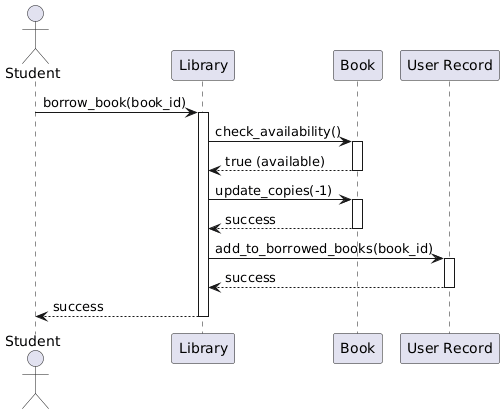

The diagram above was rendered by PlantUML. Its source (embedded in the PNG):
@startuml
actor Student
participant Library
participant Book
participant "User Record" as User

Student -> Library: borrow_book(book_id)
activate Library

Library -> Book: check_availability()
activate Book
Book --> Library: true (available)
deactivate Book

Library -> Book: update_copies(-1)
activate Book
Book --> Library: success
deactivate Book

Library -> User: add_to_borrowed_books(book_id)
activate User
User --> Library: success
deactivate User

Library --> Student: success
deactivate Library
@enduml